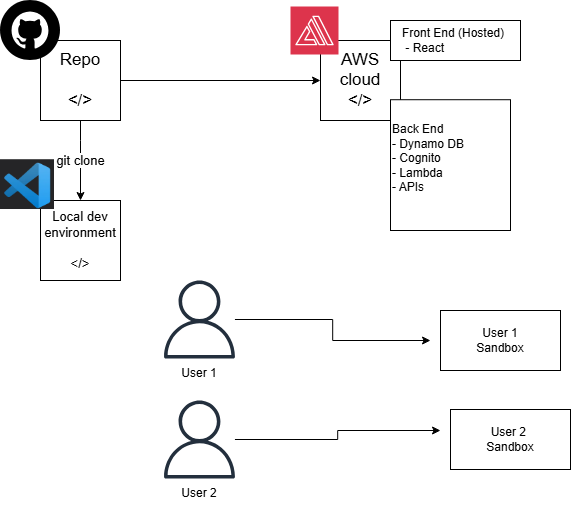

The diagram above was exported from draw.io. Its source (the exported page's mxGraphModel, read from the mxfile embedded in the PNG):
<mxGraphModel dx="1418" dy="746" grid="1" gridSize="10" guides="1" tooltips="1" connect="1" arrows="1" fold="1" page="1" pageScale="1" pageWidth="850" pageHeight="1100" background="none" math="0" shadow="0">
  <root>
    <mxCell id="0" />
    <mxCell id="1" parent="0" />
    <mxCell id="S6B5Yf-yiF8Fp-Espl7R-4" edge="1" parent="1" source="S6B5Yf-yiF8Fp-Espl7R-1" style="edgeStyle=orthogonalEdgeStyle;rounded=0;orthogonalLoop=1;jettySize=auto;html=1;" target="S6B5Yf-yiF8Fp-Espl7R-3" value="&lt;font style=&quot;font-size: 13px;&quot;&gt;git clone&lt;/font&gt;">
      <mxGeometry relative="1" as="geometry">
        <Array as="points">
          <mxPoint x="160" y="220" />
          <mxPoint x="160" y="220" />
        </Array>
      </mxGeometry>
    </mxCell>
    <mxCell id="S6B5Yf-yiF8Fp-Espl7R-15" edge="1" parent="1" source="S6B5Yf-yiF8Fp-Espl7R-1" style="edgeStyle=orthogonalEdgeStyle;rounded=0;orthogonalLoop=1;jettySize=auto;html=1;" target="S6B5Yf-yiF8Fp-Espl7R-14" value="">
      <mxGeometry relative="1" as="geometry" />
    </mxCell>
    <mxCell id="S6B5Yf-yiF8Fp-Espl7R-1" parent="1" style="whiteSpace=wrap;html=1;aspect=fixed;" value="&lt;font style=&quot;font-size: 17px;&quot;&gt;Repo&lt;/font&gt;&lt;div&gt;&lt;font style=&quot;font-size: 17px;&quot;&gt;&lt;br&gt;&lt;/font&gt;&lt;/div&gt;&lt;div&gt;&lt;font style=&quot;font-size: 17px;&quot;&gt;&amp;lt;/&amp;gt;&lt;/font&gt;&lt;/div&gt;" vertex="1">
      <mxGeometry height="80" width="80" x="120" y="120" as="geometry" />
    </mxCell>
    <mxCell id="S6B5Yf-yiF8Fp-Espl7R-2" parent="1" style="shape=image;html=1;verticalAlign=top;verticalLabelPosition=bottom;labelBackgroundColor=#ffffff;imageAspect=0;aspect=fixed;image=https://icons.diagrams.net/icon-cache1/Miu_Black_Social-2261/github-1223.svg" value="" vertex="1">
      <mxGeometry height="60" width="60" x="80" y="80" as="geometry" />
    </mxCell>
    <mxCell id="S6B5Yf-yiF8Fp-Espl7R-3" parent="1" style="whiteSpace=wrap;html=1;aspect=fixed;" value="&lt;font style=&quot;font-size: 13px;&quot;&gt;Local dev&lt;/font&gt;&lt;div&gt;&lt;font style=&quot;font-size: 13px;&quot;&gt;environment&lt;/font&gt;&lt;/div&gt;&lt;div&gt;&lt;font style=&quot;font-size: 13px;&quot;&gt;&lt;br&gt;&lt;/font&gt;&lt;/div&gt;&lt;div&gt;&lt;font style=&quot;font-size: 13px;&quot;&gt;&amp;lt;/&amp;gt;&lt;/font&gt;&lt;/div&gt;" vertex="1">
      <mxGeometry height="80" width="80" x="120" y="280" as="geometry" />
    </mxCell>
    <mxCell id="S6B5Yf-yiF8Fp-Espl7R-11" parent="1" style="shape=image;verticalLabelPosition=bottom;labelBackgroundColor=default;verticalAlign=top;aspect=fixed;imageAspect=0;image=data:image/png,(base64 omitted: 15188 chars);" value="" vertex="1">
      <mxGeometry height="49.79" width="54" x="80" y="239.22" as="geometry" />
    </mxCell>
    <mxCell id="S6B5Yf-yiF8Fp-Espl7R-14" parent="1" style="whiteSpace=wrap;html=1;aspect=fixed;" value="&lt;span style=&quot;font-size: 17px;&quot;&gt;AWS cloud&lt;/span&gt;&lt;div&gt;&lt;span style=&quot;font-size: 17px;&quot;&gt;&amp;lt;/&amp;gt;&lt;/span&gt;&lt;/div&gt;" vertex="1">
      <mxGeometry height="80" width="80" x="400" y="120" as="geometry" />
    </mxCell>
    <mxCell id="S6B5Yf-yiF8Fp-Espl7R-16" parent="1" style="sketch=0;points=[[0,0,0],[0.25,0,0],[0.5,0,0],[0.75,0,0],[1,0,0],[0,1,0],[0.25,1,0],[0.5,1,0],[0.75,1,0],[1,1,0],[0,0.25,0],[0,0.5,0],[0,0.75,0],[1,0.25,0],[1,0.5,0],[1,0.75,0]];outlineConnect=0;fontColor=#232F3E;fillColor=#DD344C;strokeColor=#ffffff;dashed=0;verticalLabelPosition=bottom;verticalAlign=top;align=center;html=1;fontSize=12;fontStyle=0;aspect=fixed;shape=mxgraph.aws4.resourceIcon;resIcon=mxgraph.aws4.amplify;" value="" vertex="1">
      <mxGeometry height="48" width="48" x="370" y="86" as="geometry" />
    </mxCell>
    <mxCell id="S6B5Yf-yiF8Fp-Espl7R-17" parent="1" style="rounded=0;whiteSpace=wrap;html=1;align=left;" value="&amp;nbsp; &amp;nbsp;Front End (Hosted)&lt;div&gt;&amp;nbsp; &amp;nbsp; - React&lt;/div&gt;" vertex="1">
      <mxGeometry height="40" width="130" x="470" y="100" as="geometry" />
    </mxCell>
    <mxCell id="S6B5Yf-yiF8Fp-Espl7R-18" parent="1" style="rounded=0;whiteSpace=wrap;html=1;align=left;" value="&lt;div&gt;&lt;br&gt;&lt;/div&gt;&lt;div&gt;&lt;br&gt;&lt;/div&gt;&lt;div&gt;&lt;br&gt;&lt;/div&gt;&lt;div&gt;&lt;br&gt;&lt;/div&gt;&lt;div&gt;&lt;br&gt;&lt;/div&gt;Back End&lt;div&gt;- Dynamo DB&lt;/div&gt;&lt;div&gt;- Cognito&lt;/div&gt;&lt;div&gt;- Lambda&lt;/div&gt;&lt;div&gt;- APIs&lt;br&gt;&lt;div&gt;&lt;br&gt;&lt;/div&gt;&lt;div&gt;&lt;br&gt;&lt;/div&gt;&lt;div&gt;&lt;br&gt;&lt;/div&gt;&lt;div&gt;&lt;br&gt;&lt;/div&gt;&lt;div&gt;&lt;br&gt;&lt;/div&gt;&lt;div&gt;&lt;br&gt;&lt;/div&gt;&lt;/div&gt;" vertex="1">
      <mxGeometry height="130.78" width="120" x="470" y="179.22" as="geometry" />
    </mxCell>
    <mxCell id="S6B5Yf-yiF8Fp-Espl7R-21" edge="1" parent="1" source="S6B5Yf-yiF8Fp-Espl7R-19" style="edgeStyle=orthogonalEdgeStyle;rounded=0;orthogonalLoop=1;jettySize=auto;html=1;" value="">
      <mxGeometry relative="1" as="geometry">
        <mxPoint x="510" y="420" as="targetPoint" />
      </mxGeometry>
    </mxCell>
    <mxCell id="S6B5Yf-yiF8Fp-Espl7R-19" parent="1" style="sketch=0;outlineConnect=0;fontColor=#232F3E;gradientColor=none;fillColor=#232F3D;strokeColor=none;dashed=0;verticalLabelPosition=bottom;verticalAlign=top;align=center;html=1;fontSize=12;fontStyle=0;aspect=fixed;pointerEvents=1;shape=mxgraph.aws4.user;" value="" vertex="1">
      <mxGeometry height="78" width="78" x="240" y="360" as="geometry" />
    </mxCell>
    <mxCell id="S6B5Yf-yiF8Fp-Espl7R-22" parent="1" style="rounded=0;whiteSpace=wrap;html=1;" value="User 1&lt;div&gt;Sandbox&lt;/div&gt;" vertex="1">
      <mxGeometry height="60" width="120" x="520" y="390" as="geometry" />
    </mxCell>
    <mxCell id="S6B5Yf-yiF8Fp-Espl7R-26" edge="1" parent="1" source="S6B5Yf-yiF8Fp-Espl7R-24" style="edgeStyle=orthogonalEdgeStyle;rounded=0;orthogonalLoop=1;jettySize=auto;html=1;" value="">
      <mxGeometry relative="1" as="geometry">
        <mxPoint x="520" y="510" as="targetPoint" />
      </mxGeometry>
    </mxCell>
    <mxCell id="S6B5Yf-yiF8Fp-Espl7R-24" parent="1" style="sketch=0;outlineConnect=0;fontColor=#232F3E;gradientColor=none;fillColor=#232F3D;strokeColor=none;dashed=0;verticalLabelPosition=bottom;verticalAlign=top;align=center;html=1;fontSize=12;fontStyle=0;aspect=fixed;pointerEvents=1;shape=mxgraph.aws4.user;" value="" vertex="1">
      <mxGeometry height="78" width="78" x="240" y="480" as="geometry" />
    </mxCell>
    <mxCell id="S6B5Yf-yiF8Fp-Espl7R-28" parent="1" style="rounded=0;whiteSpace=wrap;html=1;" value="User 2&amp;nbsp;&lt;div&gt;Sandbox&lt;/div&gt;" vertex="1">
      <mxGeometry height="60" width="120" x="530" y="489" as="geometry" />
    </mxCell>
    <mxCell id="S6B5Yf-yiF8Fp-Espl7R-29" parent="1" style="text;html=1;whiteSpace=wrap;strokeColor=none;fillColor=none;align=center;verticalAlign=middle;rounded=0;" value="User 1" vertex="1">
      <mxGeometry height="30" width="60" x="249" y="438" as="geometry" />
    </mxCell>
    <mxCell id="S6B5Yf-yiF8Fp-Espl7R-30" parent="1" style="text;html=1;whiteSpace=wrap;strokeColor=none;fillColor=none;align=center;verticalAlign=middle;rounded=0;" value="User 2" vertex="1">
      <mxGeometry height="30" width="60" x="249" y="558" as="geometry" />
    </mxCell>
  </root>
</mxGraphModel>